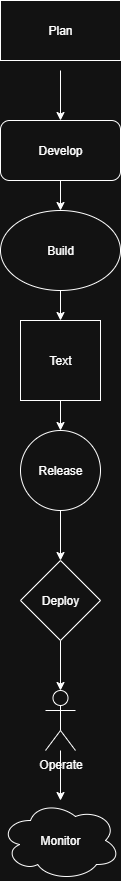

The diagram above was exported from draw.io. Its source (the exported page's mxGraphModel, read from the mxfile embedded in the PNG):
<mxGraphModel dx="1042" dy="608" grid="1" gridSize="10" guides="1" tooltips="1" connect="1" arrows="1" fold="1" page="1" pageScale="1" pageWidth="827" pageHeight="1169" math="0" shadow="0">
  <root>
    <mxCell id="0" />
    <mxCell id="1" parent="0" />
    <mxCell id="H8ZbdOvKRbmGoNPQhyzC-9" style="edgeStyle=orthogonalEdgeStyle;rounded=0;orthogonalLoop=1;jettySize=auto;html=1;" edge="1" parent="1" source="H8ZbdOvKRbmGoNPQhyzC-3" target="H8ZbdOvKRbmGoNPQhyzC-8">
      <mxGeometry relative="1" as="geometry" />
    </mxCell>
    <mxCell id="H8ZbdOvKRbmGoNPQhyzC-3" value="Build" style="ellipse;whiteSpace=wrap;html=1;" vertex="1" parent="1">
      <mxGeometry x="340" y="240" width="120" height="80" as="geometry" />
    </mxCell>
    <mxCell id="H8ZbdOvKRbmGoNPQhyzC-6" style="edgeStyle=orthogonalEdgeStyle;rounded=0;orthogonalLoop=1;jettySize=auto;html=1;entryX=0.5;entryY=0;entryDx=0;entryDy=0;" edge="1" parent="1" target="H8ZbdOvKRbmGoNPQhyzC-5">
      <mxGeometry relative="1" as="geometry">
        <mxPoint x="400" y="100" as="sourcePoint" />
      </mxGeometry>
    </mxCell>
    <mxCell id="H8ZbdOvKRbmGoNPQhyzC-7" style="edgeStyle=orthogonalEdgeStyle;rounded=0;orthogonalLoop=1;jettySize=auto;html=1;exitX=0.5;exitY=1;exitDx=0;exitDy=0;entryX=0.5;entryY=0;entryDx=0;entryDy=0;" edge="1" parent="1" source="H8ZbdOvKRbmGoNPQhyzC-5" target="H8ZbdOvKRbmGoNPQhyzC-3">
      <mxGeometry relative="1" as="geometry" />
    </mxCell>
    <mxCell id="H8ZbdOvKRbmGoNPQhyzC-5" value="Develop" style="rounded=1;whiteSpace=wrap;html=1;" vertex="1" parent="1">
      <mxGeometry x="340" y="150" width="120" height="60" as="geometry" />
    </mxCell>
    <mxCell id="H8ZbdOvKRbmGoNPQhyzC-11" style="edgeStyle=orthogonalEdgeStyle;rounded=0;orthogonalLoop=1;jettySize=auto;html=1;entryX=0.5;entryY=0;entryDx=0;entryDy=0;" edge="1" parent="1" source="H8ZbdOvKRbmGoNPQhyzC-8" target="H8ZbdOvKRbmGoNPQhyzC-10">
      <mxGeometry relative="1" as="geometry" />
    </mxCell>
    <mxCell id="H8ZbdOvKRbmGoNPQhyzC-8" value="Text" style="whiteSpace=wrap;html=1;aspect=fixed;" vertex="1" parent="1">
      <mxGeometry x="360" y="350" width="80" height="80" as="geometry" />
    </mxCell>
    <mxCell id="H8ZbdOvKRbmGoNPQhyzC-13" style="edgeStyle=orthogonalEdgeStyle;rounded=0;orthogonalLoop=1;jettySize=auto;html=1;" edge="1" parent="1" source="H8ZbdOvKRbmGoNPQhyzC-10">
      <mxGeometry relative="1" as="geometry">
        <mxPoint x="400" y="590" as="targetPoint" />
      </mxGeometry>
    </mxCell>
    <mxCell id="H8ZbdOvKRbmGoNPQhyzC-10" value="Release" style="ellipse;whiteSpace=wrap;html=1;aspect=fixed;" vertex="1" parent="1">
      <mxGeometry x="360" y="460" width="80" height="80" as="geometry" />
    </mxCell>
    <mxCell id="H8ZbdOvKRbmGoNPQhyzC-15" style="edgeStyle=orthogonalEdgeStyle;rounded=0;orthogonalLoop=1;jettySize=auto;html=1;" edge="1" parent="1" target="H8ZbdOvKRbmGoNPQhyzC-14">
      <mxGeometry relative="1" as="geometry">
        <mxPoint x="400" y="670" as="sourcePoint" />
      </mxGeometry>
    </mxCell>
    <mxCell id="H8ZbdOvKRbmGoNPQhyzC-17" style="edgeStyle=orthogonalEdgeStyle;rounded=0;orthogonalLoop=1;jettySize=auto;html=1;" edge="1" parent="1" source="H8ZbdOvKRbmGoNPQhyzC-14" target="H8ZbdOvKRbmGoNPQhyzC-16">
      <mxGeometry relative="1" as="geometry" />
    </mxCell>
    <mxCell id="H8ZbdOvKRbmGoNPQhyzC-14" value="Operate" style="shape=umlActor;verticalLabelPosition=bottom;verticalAlign=top;html=1;outlineConnect=0;" vertex="1" parent="1">
      <mxGeometry x="385" y="720" width="30" height="60" as="geometry" />
    </mxCell>
    <mxCell id="H8ZbdOvKRbmGoNPQhyzC-16" value="Monitor" style="ellipse;shape=cloud;whiteSpace=wrap;html=1;" vertex="1" parent="1">
      <mxGeometry x="340" y="830" width="120" height="80" as="geometry" />
    </mxCell>
    <mxCell id="H8ZbdOvKRbmGoNPQhyzC-18" value="Plan" style="rounded=0;whiteSpace=wrap;html=1;" vertex="1" parent="1">
      <mxGeometry x="340" y="30" width="120" height="60" as="geometry" />
    </mxCell>
    <mxCell id="H8ZbdOvKRbmGoNPQhyzC-19" value="Deploy" style="rhombus;whiteSpace=wrap;html=1;" vertex="1" parent="1">
      <mxGeometry x="360" y="590" width="80" height="80" as="geometry" />
    </mxCell>
  </root>
</mxGraphModel>